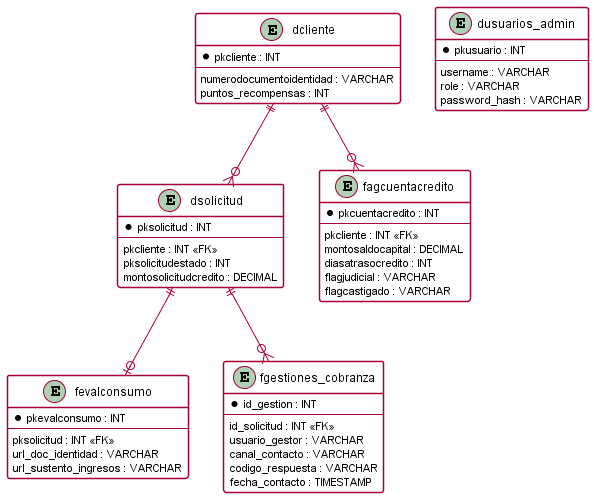

The diagram above was rendered by PlantUML. Its source (embedded in the PNG):
@startuml
skinparam roundcorner 5
skinparam shadowing false
skinparam classBackgroundColor white

entity dcliente {
  * pkcliente : INT
  --
  numerodocumentoidentidad : VARCHAR
  puntos_recompensas : INT
}

entity dusuarios_admin {
  * pkusuario : INT
  --
  username : VARCHAR
  role : VARCHAR
  password_hash : VARCHAR
}

entity dsolicitud {
  * pksolicitud : INT
  --
  pkcliente : INT <<FK>>
  pksolicitudestado : INT
  montosolicitudcredito : DECIMAL
}

entity fevalconsumo {
  * pkevalconsumo : INT
  --
  pksolicitud : INT <<FK>>
  url_doc_identidad : VARCHAR
  url_sustento_ingresos : VARCHAR
}

entity fagcuentacredito {
  * pkcuentacredito : INT
  --
  pkcliente : INT <<FK>>
  montosaldocapital : DECIMAL
  diasatrasocredito : INT
  flagjudicial : VARCHAR
  flagcastigado : VARCHAR
}

entity fgestiones_cobranza {
  * id_gestion : INT
  --
  id_solicitud : INT <<FK>>
  usuario_gestor : VARCHAR
  canal_contacto : VARCHAR
  codigo_respuesta : VARCHAR
  fecha_contacto : TIMESTAMP
}

dcliente ||--o{ dsolicitud
dcliente ||--o{ fagcuentacredito
dsolicitud ||--o| fevalconsumo
dsolicitud ||--o{ fgestiones_cobranza
@enduml